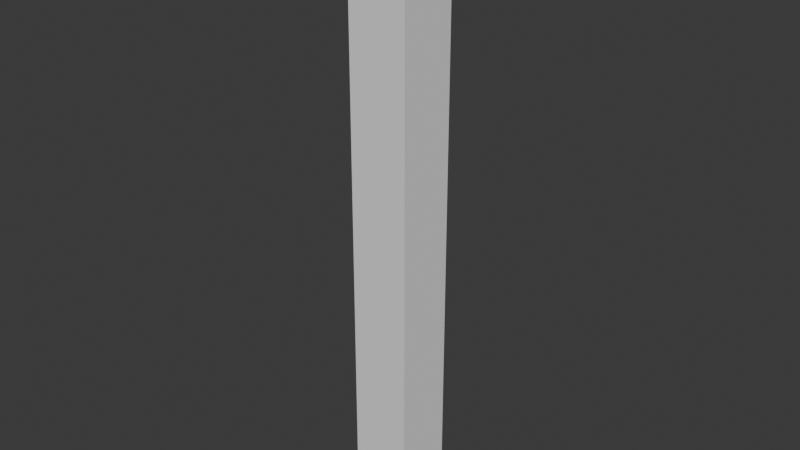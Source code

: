 # Source: Crypt_-_Back_Broken.blend  (saved by Blender 5.1.30; exported with 4.5.12 LTS)
import bpy
from mathutils import Matrix  # noqa: F401  (used for matrix-valued properties, if any)

bpy.ops.wm.read_factory_settings(use_empty=True)
scene = bpy.context.scene
scene.name = 'Scene'

# ---- collections
col_collection = bpy.data.collections.new('Collection'); scene.collection.children.link(col_collection)

# ---- images (referenced by path relative to the original .blend; pixels are not part of the script)
import os
ASSET_DIR = os.environ.get("B2B_ASSET_DIR", "")  # directory of the original .blend (textures are referenced by path, not embedded)
HERE = os.path.dirname(os.path.abspath(__file__))  # packed textures are extracted next to this script under _unpacked/

def load_image(name, relpath, width, height, colorspace="sRGB"):
    """Load a texture the original file referenced (path relative to the .blend, or extracted next to this script)."""
    p = next((c for c in (os.path.join(HERE, relpath), os.path.join(ASSET_DIR, relpath)) if relpath and os.path.exists(c)), "")
    if p:
        img = bpy.data.images.load(p, check_existing=True)
        img.name = name
    else:  # same state as the original file: an image datablock whose file is absent (Cycles renders it pink)
        img = bpy.data.images.new(name, width, height)
        img.source = "FILE"
        img.filepath = "//" + (relpath or name)
    img.colorspace_settings.name = colorspace
    return img
img_rock_purple_png = load_image('rock-purple.png', 'rock-purple.png', 1024, 1024, 'sRGB')
img_wall_cracked___orange_png = load_image('wall cracked - orange.png', 'wall cracked - orange.png', 1024, 1024, 'sRGB')
img_rock___darker_png = load_image('rock - darker.png', 'rock - darker.png', 1024, 1024, 'sRGB')

# ---- materials (node trees are filled in below, after node groups)
mat_rock___purple = bpy.data.materials.new('Rock - purple')
mat_rock___purple.use_backface_culling_lightprobe_volume = False
mat_rock___purple.use_transparent_shadow = False
mat_wall___orange = bpy.data.materials.new('Wall - Orange')
mat_wall___orange.use_backface_culling_lightprobe_volume = False
mat_wall___orange.use_transparent_shadow = False
mat_stone___dark = bpy.data.materials.new('Stone - Dark')
mat_stone___dark.use_backface_culling_lightprobe_volume = False
mat_stone___dark.use_transparent_shadow = False

# ---- node groups
ng_auto_smooth = bpy.data.node_groups.new('Auto Smooth', 'GeometryNodeTree')
_s = ng_auto_smooth.interface.new_socket(name='Geometry', in_out='OUTPUT', socket_type='NodeSocketGeometry')
_s = ng_auto_smooth.interface.new_socket(name='Geometry', in_out='INPUT', socket_type='NodeSocketGeometry')
_s = ng_auto_smooth.interface.new_socket(name='Angle', in_out='INPUT', socket_type='NodeSocketFloat')
_s.subtype = 'ANGLE'
_s.min_value = 0.0
_s.max_value = 3.142
ng_auto_smooth.is_modifier = True
_N = ng_auto_smooth.nodes; _L = ng_auto_smooth.links
n0 = _N.new('NodeGroupOutput'); n0.name = 'Group Output'; n0.location = (480, -100)
n1 = _N.new('NodeGroupInput'); n1.name = 'Group Input'; n1.location = (-420, -300)
n2 = _N.new('NodeGroupInput'); n2.name = 'Group Input.001'; n2.location = (-60, -100)
n3 = _N.new('GeometryNodeSetShadeSmooth'); n3.name = 'Set Shade Smooth'; n3.location = (120, -100)
n3.domain = 'EDGE'
n4 = _N.new('GeometryNodeSetShadeSmooth'); n4.name = 'Set Shade Smooth.001'; n4.location = (300, -100)
n5 = _N.new('GeometryNodeInputMeshEdgeAngle'); n5.name = 'Edge Angle'; n5.location = (-420, -220)
n6 = _N.new('GeometryNodeInputEdgeSmooth'); n6.name = 'Is Edge Smooth'; n6.location = (-60, -160)
n7 = _N.new('GeometryNodeInputShadeSmooth'); n7.name = 'Is Face Smooth'; n7.location = (-240, -340)
n8 = _N.new('FunctionNodeBooleanMath'); n8.name = 'Boolean Math'; n8.location = (-60, -220)
n9 = _N.new('FunctionNodeCompare'); n9.name = 'Compare'; n9.location = (-240, -180)
n9.operation = 'LESS_EQUAL'
_L.new(n5.outputs[0], n9.inputs[0])
_L.new(n4.outputs[0], n0.inputs[0])
_L.new(n1.outputs[1], n9.inputs[1])
_L.new(n9.outputs[0], n8.inputs[0])
_L.new(n7.outputs[0], n8.inputs[1])
_L.new(n2.outputs[0], n3.inputs[0])
_L.new(n6.outputs[0], n3.inputs[1])
_L.new(n3.outputs[0], n4.inputs[0])
_L.new(n8.outputs[0], n3.inputs[2])
n0.is_active_output = True

# ---- material node trees
mat_rock___purple.use_nodes = True; mat_rock___purple.node_tree.nodes.clear()
_N = mat_rock___purple.node_tree.nodes; _L = mat_rock___purple.node_tree.links
n0 = _N.new('ShaderNodeBsdfPrincipled'); n0.name = 'Principled BSDF'; n0.location = (10, 300)
n0.distribution = 'GGX'
n0.subsurface_method = 'RANDOM_WALK_SKIN'
n0.inputs[3].default_value = 1.45
n0.inputs[27].default_value = (0.0, 0.0, 0.0, 1.0)
n0.inputs[28].default_value = 1.0
n1 = _N.new('ShaderNodeOutputMaterial'); n1.name = 'Material Output'; n1.location = (300, 300)
n2 = _N.new('ShaderNodeTexImage'); n2.name = 'Image Texture'; n2.location = (-280, 280)
n2.image = img_rock_purple_png
_L.new(n0.outputs[0], n1.inputs[0])
_L.new(n2.outputs[0], n0.inputs[0])
n1.is_active_output = True
mat_wall___orange.use_nodes = True; mat_wall___orange.node_tree.nodes.clear()
_N = mat_wall___orange.node_tree.nodes; _L = mat_wall___orange.node_tree.links
n0 = _N.new('ShaderNodeBsdfPrincipled'); n0.name = 'Principled BSDF'; n0.location = (10, 300)
n0.distribution = 'GGX'
n0.subsurface_method = 'RANDOM_WALK_SKIN'
n0.inputs[3].default_value = 1.45
n0.inputs[27].default_value = (0.0, 0.0, 0.0, 1.0)
n0.inputs[28].default_value = 1.0
n1 = _N.new('ShaderNodeOutputMaterial'); n1.name = 'Material Output'; n1.location = (300, 300)
n2 = _N.new('ShaderNodeTexImage'); n2.name = 'Image Texture'; n2.location = (-280, 280)
n2.image = img_wall_cracked___orange_png
_L.new(n0.outputs[0], n1.inputs[0])
_L.new(n2.outputs[0], n0.inputs[0])
n1.is_active_output = True
mat_stone___dark.use_nodes = True; mat_stone___dark.node_tree.nodes.clear()
_N = mat_stone___dark.node_tree.nodes; _L = mat_stone___dark.node_tree.links
n0 = _N.new('ShaderNodeBsdfPrincipled'); n0.name = 'Principled BSDF'; n0.location = (10, 300)
n0.distribution = 'GGX'
n0.subsurface_method = 'RANDOM_WALK_SKIN'
n0.inputs[3].default_value = 1.45
n0.inputs[27].default_value = (0.0, 0.0, 0.0, 1.0)
n0.inputs[28].default_value = 1.0
n1 = _N.new('ShaderNodeOutputMaterial'); n1.name = 'Material Output'; n1.location = (300, 300)
n2 = _N.new('ShaderNodeTexImage'); n2.name = 'Image Texture'; n2.location = (-280, 280)
n2.image = img_rock___darker_png
_L.new(n0.outputs[0], n1.inputs[0])
_L.new(n2.outputs[0], n0.inputs[0])
n1.is_active_output = True

# ---- world
world_world = bpy.data.worlds.new('World'); scene.world = world_world
world_world.use_nodes = True; world_world.node_tree.nodes.clear()
_N = world_world.node_tree.nodes; _L = world_world.node_tree.links
n0 = _N.new('ShaderNodeOutputWorld'); n0.name = 'World Output'; n0.location = (200, 100)
n1 = _N.new('ShaderNodeBackground'); n1.name = 'Background'; n1.location = (-200, 100)
n1.inputs[0].default_value = (0.05088, 0.05088, 0.05088, 1.0)
_L.new(n1.outputs[0], n0.inputs[0])
n0.is_active_output = True
world_world.color = (0.05088, 0.05088, 0.05088)
world_world.sun_shadow_jitter_overblur = 0.0

# ---- meshes
me_plane_095 = bpy.data.meshes.new('Plane.095')
me_plane_095.from_pydata([(-1.434, -0.5798, 0.8855), (1.118, -0.5798, 0.8855), (-1.434, 1.841, 0.8855), (1.118, 1.841, 0.8855), (-1.434, 1.841, -1.329), (-1.434, -0.5798, -1.329), (1.118, -0.5798, -1.329), (1.118, 1.841, -1.329), (0.6433, -0.5798, 0.8855), (-0.9642, -0.5798, 0.322), (-0.9642, -0.5798, -1.329), (-0.9642, -0.5798, 0.8855), (-1.434, -0.5798, 0.322), (-1.434, 1.841, 0.322), (1.118, -0.5798, 0.322), (1.118, 1.841, 0.322), (0.6433, -0.5798, -1.329), (0.6433, -0.5798, 0.322), (0.6433, -0.5798, 0.5812), (-0.9642, -0.5798, 0.5812), (1.118, -0.5798, 0.5812), (-1.434, 1.841, 0.5812), (-1.434, -0.5798, 0.5812), (1.118, 1.841, 0.5812), (0.6433, -0.5798, 0.7324), (0.65, 1.841, 0.9758), (0.1599, 1.841, 0.9758), (0.7436, 1.841, 0.5812), (0.09821, 1.841, 0.5812), (0.254, -0.5798, 0.8392), (0.6742, 1.841, 0.4502), (0.1289, 1.841, 0.4584), (0.7794, 1.841, 0.6492), (0.04697, 1.841, 0.7869), (0.7394, -0.5798, 0.7067)], [], [(21, 22, 0, 2), (22, 12, 9, 19), (20, 23, 3, 1), (4, 5, 12, 13), (6, 7, 15, 14), (13, 15, 7, 4), (21, 28, 31, 30, 27, 23, 15, 13), (12, 5, 10, 9), (6, 14, 17, 16), (20, 34, 24, 18), (14, 20, 18, 17), (2, 26, 33, 28, 21), (14, 15, 23, 20), (0, 22, 19, 11), (13, 12, 22, 21), (18, 24, 29, 11, 19), (11, 29, 24, 8), (27, 32, 25, 3, 23), (24, 34, 20, 1, 8)])
me_plane_095.polygons.foreach_set('use_smooth', [True] * 19)
me_plane_095.polygons.foreach_set('material_index', [1, 1, 1, 1, 1, 0, 0, 1, 1, 1, 1, 0, 1, 1, 1, 1, 1, 0, 1])
_uv = me_plane_095.uv_layers.new(name='UVMap')
_uv.uv.foreach_set('vector', [0.2145, 0.731, 0.4132, 0.731, 0.4132, 0.8186, 0.2145, 0.8186, 0.4132, 0.731, 0.4132, 0.6564, 0.4132, 0.6564, 0.4132, 0.731, 0.5968, 0.731, 0.7954, 0.731, 0.7954, 0.8186, 0.5968, 0.8186, 0.2145, 0.1814, 0.4132, 0.1814, 0.4132, 0.6564, 0.2145, 0.6564, 0.5968, 0.1814, 0.7954, 0.1814, 0.7954, 0.6564, 0.5968, 0.6564, 0.06431, 0.04617, 0.7954, 0.6564, 0.7954, 0.1814, 0.2145, 0.1814, 0.04071, 0.02493, 0.4938, 0.4488, 0.5072, 0.4396, 0.6662, 0.579, 0.6847, 0.6275, 0.7954, 0.731, 0.7954, 0.6564, 0.06431, 0.04617, 0.4132, 0.6564, 0.4132, 0.1814, 0.4132, 0.1814, 0.4132, 0.6564, 0.5968, 0.1814, 0.5968, 0.6564, 0.5968, 0.6564, 0.5968, 0.1814, 0.5968, 0.731, 0.5968, 0.7671, 0.5968, 0.7745, 0.5968, 0.731, 0.5968, 0.6564, 0.5968, 0.731, 0.5968, 0.731, 0.5968, 0.6564, 0.01302, 0.0, 0.5017, 0.5112, 0.4708, 0.462, 0.4938, 0.4488, 0.04071, 0.02493, 0.5968, 0.6564, 0.7954, 0.6564, 0.7954, 0.731, 0.5968, 0.731, 0.4132, 0.8186, 0.4132, 0.731, 0.4132, 0.731, 0.4132, 0.8186, 0.2145, 0.6564, 0.4132, 0.6564, 0.4132, 0.731, 0.2145, 0.731, 0.5968, 0.731, 0.5968, 0.7745, 0.5523, 0.8053, 0.4132, 0.8186, 0.4132, 0.731, 0.4132, 0.8186, 0.5523, 0.8053, 0.5968, 0.7745, 0.5968, 0.8186, 0.6847, 0.6275, 0.6944, 0.6534, 0.6519, 0.6685, 0.7954, 0.8186, 0.7954, 0.731, 0.5968, 0.7745, 0.5968, 0.7671, 0.5968, 0.731, 0.5968, 0.8186, 0.5968, 0.8186])
me_plane_095.materials.append(mat_rock___purple)
me_plane_095.materials.append(mat_wall___orange)
me_plane_095.materials.append(mat_stone___dark)
me_plane_095.update()
me_cube = bpy.data.meshes.new('Cube')
me_cube.from_pydata([(-1.0, -1.0, -72.57), (-1.0, -1.0, 1.0), (-1.0, 7.0, -72.57), (-1.0, 7.0, 1.0), (7.0, -1.0, -72.57), (7.0, -1.0, 1.0), (7.0, 7.0, -72.57), (7.0, 7.0, 1.0)], [], [(0, 1, 3, 2), (2, 3, 7, 6), (6, 7, 5, 4), (4, 5, 1, 0), (2, 6, 4, 0), (7, 3, 1, 5)])
_uv = me_cube.uv_layers.new(name='UVMap')
_uv.uv.foreach_set('vector', [0.375, 0.0, 0.625, 0.0, 0.625, 0.25, 0.375, 0.25, 0.375, 0.25, 0.625, 0.25, 0.625, 0.5, 0.375, 0.5, 0.375, 0.5, 0.625, 0.5, 0.625, 0.75, 0.375, 0.75, 0.375, 0.75, 0.625, 0.75, 0.625, 1.0, 0.375, 1.0, 0.125, 0.5, 0.375, 0.5, 0.375, 0.75, 0.125, 0.75, 0.625, 0.5, 0.875, 0.5, 0.875, 0.75, 0.625, 0.75])
me_cube.update()
me_plane_001 = bpy.data.meshes.new('Plane.001')
me_plane_001.from_pydata([(-0.1577, -0.5817, -1.329), (-0.1577, -0.5817, 0.4354), (0.5135, -0.5817, -1.329), (0.5135, -0.5817, 0.4354), (-0.1577, -0.6732, 0.4354), (-0.1577, -0.6732, -1.329), (0.5135, -0.6732, -1.329), (0.5135, -0.6732, 0.4354)], [], [(2, 0, 1, 3), (7, 3, 1, 4), (5, 0, 2, 6), (3, 7, 6, 2), (5, 6, 7, 4), (5, 4, 1, 0)])
me_plane_001.polygons.foreach_set('material_index', [2, 2, 2, 2, 2, 2])
_uv = me_plane_001.uv_layers.new(name='UVMap')
_uv.uv.foreach_set('vector', [0.375, 0.875, 0.375, 1.0, 0.625, 1.0, 0.625, 0.875, 0.75, 0.5, 0.75, 0.75, 0.875, 0.75, 0.875, 0.5, 0.125, 0.5, 0.125, 0.75, 0.25, 0.75, 0.25, 0.5, 0.625, 0.875, 0.625, 0.375, 0.25, 0.5, 0.375, 0.875, 0.125, 0.5, 0.25, 0.5, 0.625, 0.375, 0.875, 0.5, 0.375, 0.25, 0.625, 0.25, 0.875, 0.75, 0.375, 1.0])
me_plane_001.materials.append(mat_rock___purple)
me_plane_001.materials.append(mat_wall___orange)
me_plane_001.materials.append(mat_stone___dark)
me_plane_001.update()
me_plane_003 = bpy.data.meshes.new('Plane.003')
me_plane_003.from_pydata([(-1.215, -0.7332, -1.282), (-1.397, -0.881, -1.282), (-1.328, -1.12, -1.282), (-1.103, -1.12, -1.282), (-1.034, -0.881, -1.282), (-1.215, -0.7332, -1.212), (-1.397, -0.881, -1.212), (-1.328, -1.12, -1.212), (-1.103, -1.12, -1.212), (-1.034, -0.881, -1.212), (-1.215, -0.7726, -1.178), (-1.364, -0.8932, -1.178), (-1.307, -1.088, -1.178), (-1.124, -1.088, -1.178), (-1.067, -0.8932, -1.178), (-1.215, -0.7849, 0.6545), (-1.353, -0.897, 0.6545), (-1.301, -1.078, 0.6545), (-1.13, -1.078, 0.6545), (-1.078, -0.897, 0.6545), (-1.215, -0.7539, 0.6881), (-1.38, -0.8875, 0.6881), (-1.317, -1.103, 0.6881), (-1.114, -1.103, 0.6881), (-1.051, -0.8875, 0.6881), (-1.215, -0.7772, 0.7196), (-1.36, -0.8946, 0.7196), (-1.305, -1.085, 0.7196), (-1.126, -1.085, 0.7196), (-1.071, -0.8946, 0.7196), (-1.215, -0.7016, 0.8209), (-1.424, -0.8713, 0.8209), (-1.344, -1.146, 0.8209), (-1.086, -1.146, 0.8209), (-1.007, -0.8713, 0.8209), (-1.434, -1.174, -1.329), (-1.434, -1.174, -1.265), (-1.434, -0.6915, -1.329), (-1.434, -0.6915, -1.265), (-1.002, -1.174, -1.329), (-1.002, -1.174, -1.265), (-1.002, -0.6915, -1.329), (-1.002, -0.6915, -1.265), (-1.434, -1.174, 0.8215), (-1.434, -1.174, 0.8855), (-1.434, -0.6915, 0.8215), (-1.434, -0.6915, 0.8855), (-1.002, -1.174, 0.8215), (-1.002, -1.174, 0.8855), (-1.002, -0.6915, 0.8215), (-1.002, -0.6915, 0.8855), (0.9049, -0.7332, -1.282), (0.723, -0.881, -1.282), (0.7925, -1.12, -1.282), (1.017, -1.12, -1.282), (1.087, -0.881, -1.282), (0.9049, -0.7332, -1.212), (0.723, -0.881, -1.212), (0.7925, -1.12, -1.212), (1.017, -1.12, -1.212), (1.087, -0.881, -1.212), (0.9049, -0.7726, -1.178), (0.7565, -0.8932, -1.178), (0.8132, -1.088, -1.178), (0.9966, -1.088, -1.178), (1.053, -0.8932, -1.178), (0.9049, -0.7849, 0.6545), (0.767, -0.897, 0.6545), (0.8197, -1.078, 0.6545), (0.9901, -1.078, 0.6545), (1.043, -0.897, 0.6545), (0.9049, -0.7539, 0.6881), (0.7407, -0.8875, 0.6881), (0.8034, -1.103, 0.6881), (1.006, -1.103, 0.6881), (1.069, -0.8875, 0.6881), (0.9049, -0.7772, 0.7196), (0.7604, -0.8946, 0.7196), (0.8156, -1.085, 0.7196), (0.9942, -1.085, 0.7196), (1.049, -0.8946, 0.7196), (0.9049, -0.7016, 0.8209), (0.6962, -0.8713, 0.8209), (0.7759, -1.146, 0.8209), (1.034, -1.146, 0.8209), (1.114, -0.8713, 0.8209), (0.6867, -1.174, -1.329), (0.6867, -1.174, -1.265), (0.6867, -0.6915, -1.329), (0.6867, -0.6915, -1.265), (1.118, -1.174, -1.329), (1.118, -1.174, -1.265), (1.118, -0.6915, -1.329), (1.118, -0.6915, -1.265), (0.6867, -1.174, 0.8215), (0.6867, -1.174, 0.8855), (0.6867, -0.6915, 0.8215), (0.6867, -0.6915, 0.8855), (1.118, -1.174, 0.8215), (1.118, -1.174, 0.8855), (1.118, -0.6915, 0.8215), (1.118, -0.6915, 0.8855)], [], [(0, 1, 6, 5), (3, 4, 9, 8), (1, 2, 7, 6), (4, 0, 5, 9), (2, 3, 8, 7), (9, 5, 10, 14), (7, 8, 13, 12), (5, 6, 11, 10), (8, 9, 14, 13), (6, 7, 12, 11), (12, 13, 18, 17), (10, 11, 16, 15), (13, 14, 19, 18), (11, 12, 17, 16), (14, 10, 15, 19), (19, 15, 20, 24), (17, 18, 23, 22), (15, 16, 21, 20), (18, 19, 24, 23), (16, 17, 22, 21), (23, 24, 29, 28), (21, 22, 27, 26), (24, 20, 25, 29), (22, 23, 28, 27), (20, 21, 26, 25), (29, 25, 30, 34), (27, 28, 33, 32), (25, 26, 31, 30), (28, 29, 34, 33), (26, 27, 32, 31), (35, 36, 38, 37), (37, 38, 42, 41), (41, 42, 40, 39), (39, 40, 36, 35), (42, 38, 36, 40), (43, 44, 46, 45), (45, 46, 50, 49), (49, 50, 48, 47), (47, 48, 44, 43), (45, 49, 47, 43), (51, 52, 57, 56), (54, 55, 60, 59), (52, 53, 58, 57), (55, 51, 56, 60), (53, 54, 59, 58), (60, 56, 61, 65), (58, 59, 64, 63), (56, 57, 62, 61), (59, 60, 65, 64), (57, 58, 63, 62), (63, 64, 69, 68), (61, 62, 67, 66), (64, 65, 70, 69), (62, 63, 68, 67), (65, 61, 66, 70), (70, 66, 71, 75), (68, 69, 74, 73), (66, 67, 72, 71), (69, 70, 75, 74), (67, 68, 73, 72), (74, 75, 80, 79), (72, 73, 78, 77), (75, 71, 76, 80), (73, 74, 79, 78), (71, 72, 77, 76), (80, 76, 81, 85), (78, 79, 84, 83), (76, 77, 82, 81), (79, 80, 85, 84), (77, 78, 83, 82), (86, 87, 89, 88), (88, 89, 93, 92), (92, 93, 91, 90), (90, 91, 87, 86), (93, 89, 87, 91), (94, 95, 97, 96), (96, 97, 101, 100), (100, 101, 99, 98), (98, 99, 95, 94), (96, 100, 98, 94)])
me_plane_003.polygons.foreach_set('use_smooth', [True] * 80)
_uv = me_plane_003.uv_layers.new(name='UVMap')
_uv.uv.foreach_set('vector', [0.2956, 0.9976, 0.2062, 1.0, 0.2072, 0.9725, 0.293, 0.9715, 0.4875, 0.9562, 0.386, 0.9866, 0.3795, 0.9612, 0.4791, 0.928, 0.2062, 1.0, 0.1069, 0.9894, 0.1129, 0.9602, 0.2072, 0.9725, 0.386, 0.9866, 0.2956, 0.9976, 0.293, 0.9715, 0.3795, 0.9612, 0.1069, 0.9894, 0.004923, 0.9542, 0.01667, 0.9227, 0.1129, 0.9602, 0.3795, 0.9612, 0.293, 0.9715, 0.2918, 0.9558, 0.3752, 0.9408, 0.1129, 0.9602, 0.01667, 0.9227, 0.03142, 0.9091, 0.1183, 0.9386, 0.293, 0.9715, 0.2072, 0.9725, 0.2078, 0.9531, 0.2918, 0.9558, 0.4791, 0.928, 0.3795, 0.9612, 0.3752, 0.9408, 0.4617, 0.91, 0.2072, 0.9725, 0.1129, 0.9602, 0.1183, 0.9386, 0.2078, 0.9531, 0.1183, 0.9386, 0.03142, 0.9091, 0.05059, 0.1225, 0.1417, 0.09616, 0.2918, 0.9558, 0.2078, 0.9531, 0.2288, 0.08053, 0.3006, 0.07423, 0.4617, 0.91, 0.3752, 0.9408, 0.3713, 0.0918, 0.4472, 0.1177, 0.2078, 0.9531, 0.1183, 0.9386, 0.1417, 0.09616, 0.2288, 0.08053, 0.3752, 0.9408, 0.2918, 0.9558, 0.3006, 0.07423, 0.3713, 0.0918, 0.3713, 0.0918, 0.3006, 0.07423, 0.3017, 0.06042, 0.3757, 0.07433, 0.1417, 0.09616, 0.05059, 0.1225, 0.03376, 0.1009, 0.1372, 0.07486, 0.3006, 0.07423, 0.2288, 0.08053, 0.2274, 0.06255, 0.3017, 0.06042, 0.4472, 0.1177, 0.3713, 0.0918, 0.3757, 0.07433, 0.462, 0.1003, 0.2288, 0.08053, 0.1417, 0.09616, 0.1372, 0.07486, 0.2274, 0.06255, 0.462, 0.1003, 0.3757, 0.07433, 0.3794, 0.05889, 0.4602, 0.08044, 0.2274, 0.06255, 0.1372, 0.07486, 0.1333, 0.05526, 0.2264, 0.04719, 0.3757, 0.07433, 0.3017, 0.06042, 0.3026, 0.04911, 0.3794, 0.05889, 0.1372, 0.07486, 0.03376, 0.1009, 0.03542, 0.08489, 0.1333, 0.05526, 0.3017, 0.06042, 0.2274, 0.06255, 0.2264, 0.04719, 0.3026, 0.04911, 0.3794, 0.05889, 0.3026, 0.04911, 0.3053, 0.0127, 0.3844, 0.01459, 0.1333, 0.05526, 0.03542, 0.08489, 0.0, 0.03856, 0.1276, 0.0, 0.3026, 0.04911, 0.2264, 0.04719, 0.2316, 0.004636, 0.3053, 0.0127, 0.4602, 0.08044, 0.3794, 0.05889, 0.3844, 0.01459, 0.4875, 0.04249, 0.2264, 0.04719, 0.1333, 0.05526, 0.1276, 0.0, 0.2316, 0.004636, 0.7452, 0.2853, 0.7079, 0.3192, 0.5188, 0.3448, 0.4875, 0.3112, 0.4875, 0.3112, 0.5188, 0.3448, 0.5248, 0.5366, 0.4875, 0.5705, 0.4875, 0.5705, 0.5248, 0.5366, 0.7139, 0.511, 0.7452, 0.5445, 0.7452, 0.5445, 0.7139, 0.511, 0.7079, 0.3192, 0.7452, 0.2853, 0.5248, 0.5366, 0.5188, 0.3448, 0.7079, 0.3192, 0.7139, 0.511, 0.5188, 0.05952, 0.4875, 0.02596, 0.7452, 0.0, 0.7079, 0.03393, 0.7079, 0.03393, 0.7452, 0.0, 0.7452, 0.2593, 0.7139, 0.2257, 0.7139, 0.2257, 0.7452, 0.2593, 0.4875, 0.2853, 0.5248, 0.2513, 0.5248, 0.2513, 0.4875, 0.2853, 0.4875, 0.02596, 0.5188, 0.05952, 0.7079, 0.03393, 0.7139, 0.2257, 0.5248, 0.2513, 0.5188, 0.05952, 0.2956, 0.9976, 0.2062, 1.0, 0.2072, 0.9725, 0.293, 0.9715, 0.4875, 0.9562, 0.386, 0.9866, 0.3795, 0.9612, 0.4791, 0.928, 0.2062, 1.0, 0.1069, 0.9894, 0.1129, 0.9602, 0.2072, 0.9725, 0.386, 0.9866, 0.2956, 0.9976, 0.293, 0.9715, 0.3795, 0.9612, 0.1069, 0.9894, 0.004923, 0.9542, 0.01667, 0.9227, 0.1129, 0.9602, 0.3795, 0.9612, 0.293, 0.9715, 0.2918, 0.9558, 0.3752, 0.9408, 0.1129, 0.9602, 0.01667, 0.9227, 0.03142, 0.9091, 0.1183, 0.9386, 0.293, 0.9715, 0.2072, 0.9725, 0.2078, 0.9531, 0.2918, 0.9558, 0.4791, 0.928, 0.3795, 0.9612, 0.3752, 0.9408, 0.4617, 0.91, 0.2072, 0.9725, 0.1129, 0.9602, 0.1183, 0.9386, 0.2078, 0.9531, 0.1183, 0.9386, 0.03142, 0.9091, 0.05059, 0.1225, 0.1417, 0.09616, 0.2918, 0.9558, 0.2078, 0.9531, 0.2288, 0.08053, 0.3006, 0.07423, 0.4617, 0.91, 0.3752, 0.9408, 0.3713, 0.0918, 0.4472, 0.1177, 0.2078, 0.9531, 0.1183, 0.9386, 0.1417, 0.09616, 0.2288, 0.08053, 0.3752, 0.9408, 0.2918, 0.9558, 0.3006, 0.07423, 0.3713, 0.0918, 0.3713, 0.0918, 0.3006, 0.07423, 0.3017, 0.06042, 0.3757, 0.07433, 0.1417, 0.09616, 0.05059, 0.1225, 0.03376, 0.1009, 0.1372, 0.07486, 0.3006, 0.07423, 0.2288, 0.08053, 0.2274, 0.06255, 0.3017, 0.06042, 0.4472, 0.1177, 0.3713, 0.0918, 0.3757, 0.07433, 0.462, 0.1003, 0.2288, 0.08053, 0.1417, 0.09616, 0.1372, 0.07486, 0.2274, 0.06255, 0.462, 0.1003, 0.3757, 0.07433, 0.3794, 0.05889, 0.4602, 0.08044, 0.2274, 0.06255, 0.1372, 0.07486, 0.1333, 0.05526, 0.2264, 0.04719, 0.3757, 0.07433, 0.3017, 0.06042, 0.3026, 0.04911, 0.3794, 0.05889, 0.1372, 0.07486, 0.03376, 0.1009, 0.03542, 0.08489, 0.1333, 0.05526, 0.3017, 0.06042, 0.2274, 0.06255, 0.2264, 0.04719, 0.3026, 0.04911, 0.3794, 0.05889, 0.3026, 0.04911, 0.3053, 0.0127, 0.3844, 0.01459, 0.1333, 0.05526, 0.03542, 0.08489, 0.0, 0.03856, 0.1276, 0.0, 0.3026, 0.04911, 0.2264, 0.04719, 0.2316, 0.004636, 0.3053, 0.0127, 0.4602, 0.08044, 0.3794, 0.05889, 0.3844, 0.01459, 0.4875, 0.04249, 0.2264, 0.04719, 0.1333, 0.05526, 0.1276, 0.0, 0.2316, 0.004636, 0.7452, 0.2853, 0.7079, 0.3192, 0.5188, 0.3448, 0.4875, 0.3112, 0.4875, 0.3112, 0.5188, 0.3448, 0.5248, 0.5366, 0.4875, 0.5705, 0.4875, 0.5705, 0.5248, 0.5366, 0.7139, 0.511, 0.7452, 0.5445, 0.7452, 0.5445, 0.7139, 0.511, 0.7079, 0.3192, 0.7452, 0.2853, 0.5248, 0.5366, 0.5188, 0.3448, 0.7079, 0.3192, 0.7139, 0.511, 0.5188, 0.05952, 0.4875, 0.02596, 0.7452, 0.0, 0.7079, 0.03393, 0.7079, 0.03393, 0.7452, 0.0, 0.7452, 0.2593, 0.7139, 0.2257, 0.7139, 0.2257, 0.7452, 0.2593, 0.4875, 0.2853, 0.5248, 0.2513, 0.5248, 0.2513, 0.4875, 0.2853, 0.4875, 0.02596, 0.5188, 0.05952, 0.7079, 0.03393, 0.7139, 0.2257, 0.5248, 0.2513, 0.5188, 0.05952])
me_plane_003.materials.append(mat_rock___purple)
me_plane_003.materials.append(mat_wall___orange)
me_plane_003.materials.append(mat_stone___dark)
me_plane_003.update()
me_plane_004 = bpy.data.meshes.new('Plane.004')
me_plane_004.from_pydata([(-0.8344, -0.726, 0.4354), (0.5135, -0.726, 0.4354), (-0.8344, -0.726, -1.329), (0.5135, -0.726, -1.329), (-0.9642, -0.5868, -1.329), (-0.9642, -0.5868, 0.5812), (0.6433, -0.5868, 0.5812), (0.6433, -0.5868, -1.329), (0.5135, -0.5868, -1.329), (-0.8344, -0.5868, -1.329), (-0.8344, -0.5868, 0.4354), (0.5135, -0.5868, 0.4354), (0.6433, -0.726, -1.329), (-0.9642, -0.726, -1.329), (0.6433, -0.726, 0.5812), (-0.9642, -0.726, 0.5812), (-0.8344, -0.2555, 0.4354), (0.5135, -0.2555, 0.4354), (-0.8344, -0.2555, -1.329), (0.5135, -0.2555, -1.329), (-0.9642, -0.3947, -1.329), (-0.9642, -0.3947, 0.5812), (0.6433, -0.3947, 0.5812), (0.6433, -0.3947, -1.329), (0.5135, -0.3947, -1.329), (-0.8344, -0.3947, -1.329), (-0.8344, -0.3947, 0.4354), (0.5135, -0.3947, 0.4354), (0.6433, -0.2555, -1.329), (-0.9642, -0.2555, -1.329), (0.6433, -0.2555, 0.5812), (-0.9642, -0.2555, 0.5812)], [], [(2, 0, 1, 3, 12, 14, 15, 13), (0, 10, 11, 1), (2, 9, 10, 0), (15, 5, 4, 13), (1, 11, 8, 3), (12, 7, 6, 14), (14, 6, 5, 15), (18, 29, 31, 30, 28, 19, 17, 16), (16, 17, 27, 26), (18, 16, 26, 25), (31, 29, 20, 21), (17, 19, 24, 27), (28, 30, 22, 23), (30, 31, 21, 22), (25, 26, 10, 9), (26, 27, 11, 10), (27, 24, 8, 11), (23, 22, 6, 7), (22, 21, 5, 6), (21, 20, 4, 5)])
me_plane_004.polygons.foreach_set('use_smooth', [True] * 20)
_uv = me_plane_004.uv_layers.new(name='UVMap')
_uv.uv.foreach_set('vector', [0.446, 0.0, 0.446, 0.5536, 0.792, 0.5536, 0.792, 3.267e-08, 0.8253, 3.267e-08, 0.8253, 0.5994, 0.4127, 0.5994, 0.4127, 0.0, 0.0, 0.5994, 0.04367, 0.5994, 0.04367, 0.9454, 0.0, 0.9454, 0.9563, 0.0, 1.0, 1.089e-08, 1.0, 0.5536, 0.9563, 0.5536, 0.869, 0.5994, 0.8253, 0.5994, 0.8253, 0.0, 0.869, 1.089e-08, 0.9563, 0.5536, 0.9127, 0.5536, 0.9127, 0.0, 0.9563, 1.089e-08, 0.869, 0.0, 0.9127, 1.089e-08, 0.9127, 0.5994, 0.869, 0.5994, 0.9127, 0.5536, 0.9563, 0.5536, 0.9563, 0.9663, 0.9127, 0.9663, 0.446, 0.0, 0.4127, 0.0, 0.4127, 0.5994, 0.8253, 0.5994, 0.8253, 3.267e-08, 0.792, 3.267e-08, 0.792, 0.5536, 0.446, 0.5536, 0.0, 0.5994, 0.0, 0.9454, 0.04367, 0.9454, 0.04367, 0.5994, 0.9563, 0.0, 0.9563, 0.5536, 1.0, 0.5536, 1.0, 1.089e-08, 0.869, 0.5994, 0.869, 1.089e-08, 0.8253, 0.0, 0.8253, 0.5994, 0.9563, 0.5536, 0.9563, 1.089e-08, 0.9127, 0.0, 0.9127, 0.5536, 0.869, 0.0, 0.869, 0.5994, 0.9127, 0.5994, 0.9127, 1.089e-08, 0.9127, 0.5536, 0.9127, 0.9663, 0.9563, 0.9663, 0.9563, 0.5536, 1.0, 1.089e-08, 1.0, 0.5536, 1.0, 0.5536, 1.0, 1.089e-08, 0.04367, 0.5994, 0.04367, 0.9454, 0.04367, 0.9454, 0.04367, 0.5994, 0.9127, 0.5536, 0.9127, 0.0, 0.9127, 0.0, 0.9127, 0.5536, 0.9127, 1.089e-08, 0.9127, 0.5994, 0.9127, 0.5994, 0.9127, 1.089e-08, 0.9563, 0.5536, 0.9563, 0.9663, 0.9563, 0.9663, 0.9563, 0.5536, 0.8253, 0.5994, 0.8253, 0.0, 0.8253, 0.0, 0.8253, 0.5994])
me_plane_004.materials.append(mat_rock___purple)
me_plane_004.materials.append(mat_wall___orange)
me_plane_004.materials.append(mat_stone___dark)
me_plane_004.update()
me_plane_005 = bpy.data.meshes.new('Plane.005')
me_plane_005.from_pydata([(-1.52, 1.841, 0.8855), (-1.52, -1.303, 0.8855), (-1.434, -0.5798, 0.8855), (1.118, -0.5798, 0.8855), (-1.434, 1.841, 0.8855), (1.118, 1.841, 0.8855), (-1.399, -1.303, 1.058), (-1.399, -1.226, 1.058), (-1.52, -1.303, 1.058), (-1.52, -1.303, 1.208), (-1.52, 1.841, 1.208), (-1.399, -1.303, 1.128), (-1.399, -1.226, 1.128), (1.204, 1.841, 0.8855), (1.204, -1.303, 0.8855), (1.083, -1.303, 1.058), (1.083, -1.226, 1.058), (-0.1579, -1.303, 1.841), (-0.1579, -1.303, 1.99), (1.204, -1.303, 1.208), (-0.1579, 1.841, 1.99), (1.204, 1.841, 1.208), (1.083, -1.303, 1.128), (1.083, -1.226, 1.128), (-0.1579, -1.226, 1.841), (0.65, 1.841, 0.9758), (0.1599, 1.841, 0.9758), (0.3169, 1.841, 1.098)], [], [(15, 16, 7, 6), (19, 21, 20, 18), (2, 3, 5, 13, 14, 1, 0, 4), (13, 21, 19, 14), (20, 21, 13, 5, 25, 27, 26, 4, 0, 10), (11, 12, 24, 17), (6, 7, 12, 11), (9, 18, 20, 10), (22, 17, 24, 23), (15, 22, 23, 16), (8, 9, 10, 0, 1), (7, 16, 23, 24, 12), (17, 22, 15, 6, 11, 8, 1, 14, 19, 18), (17, 18, 9, 8, 11)])
me_plane_005.polygons.foreach_set('use_smooth', [True] * 14)
_uv = me_plane_005.uv_layers.new(name='UVMap')
_uv.uv.foreach_set('vector', [0.8022, 0.5246, 0.8022, 3.43e-08, 0.8022, 3.43e-08, 0.8022, 0.5246, 0.1597, 0.1835, 0.1616, 0.8597, 0.4669, 0.8588, 0.4629, 0.1822, 0.01302, 0.4157, 0.3972, 0.4157, 0.3972, 3.589e-08, 0.4102, 3.589e-08, 0.4102, 0.5246, 0.0, 0.5246, 5.384e-08, 0.0, 0.01302, 0.0, 0.8724, 0.0, 0.1611, 0.8596, 0.1619, 0.1793, 0.8724, 0.5246, 0.4669, 0.8588, 0.1616, 0.8597, 0.4102, 3.589e-08, 0.7954, 0.8186, 0.6513, 0.6678, 0.5039, 0.6063, 0.5004, 0.5099, 0.01302, 0.0, 0.8724, 0.0, 0.1616, 0.8597, 0.1681, 0.1656, 0.1676, 0.1497, 0.4625, 0.1403, 0.4626, 0.1563, 0.8022, 0.5246, 0.8022, 3.43e-08, 0.1676, 0.1497, 0.1681, 0.1656, 0.1597, 0.1835, 0.4629, 0.1822, 0.4669, 0.8588, 0.1616, 0.8597, 0.1681, 0.1656, 0.4626, 0.1563, 0.4625, 0.1403, 0.1676, 0.1497, 0.8022, 0.5246, 0.1681, 0.1656, 0.1676, 0.1497, 0.8022, 3.43e-08, 0.1374, 0.1708, 0.1619, 0.1793, 0.1611, 0.8596, 0.8724, 0.0, 0.8724, 0.5246, 0.8022, 3.43e-08, 0.8022, 3.43e-08, 0.1676, 0.1497, 0.4625, 0.1403, 0.1676, 0.1497, 0.4626, 0.1563, 0.1681, 0.1656, 0.9245, 0.392, 0.8022, 0.5246, 0.1681, 0.1656, 0.9245, 0.4102, 0.8984, 0.4102, 0.8984, 0.4102, 0.1597, 0.1835, 0.4629, 0.1822, 0.4626, 0.1563, 0.4629, 0.1822, 0.1597, 0.1835, 0.1394, 0.1665, 0.1681, 0.1656])
me_plane_005.materials.append(mat_rock___purple)
me_plane_005.materials.append(mat_wall___orange)
me_plane_005.materials.append(mat_stone___dark)
me_plane_005.update()
me_plane_006 = bpy.data.meshes.new('Plane.006')
me_plane_006.from_pydata([(-1.231, -0.6274, 0.8855), (0.9151, -0.6274, 0.8855), (-1.231, 2.604, 0.8855), (0.9151, 2.604, 0.8855), (-1.231, 2.604, -1.329), (-1.231, -0.6274, -1.329), (0.9151, -0.6274, -1.329), (0.9151, 2.604, -1.329), (0.6433, -0.6274, 0.8855), (-0.9642, -0.6274, 0.322), (-0.9642, -0.6274, -1.329), (-0.9642, -0.6274, 0.8855), (-1.231, -0.6274, 0.322), (-1.231, 2.604, 0.322), (0.9151, -0.6274, 0.322), (0.9151, 2.604, 0.322), (0.6433, -0.6274, -1.329), (0.6433, -0.6274, 0.322), (0.6433, -0.6274, 0.5812), (-0.9642, -0.6274, 0.5812), (0.9151, -0.6274, 0.5812), (-1.231, 2.604, 0.5812), (-1.231, -0.6274, 0.5812), (0.9151, 2.604, 0.5812), (0.1599, 2.604, 0.9758), (0.7742, 1.512, 0.8855), (0.2978, 1.527, 0.8855), (0.1048, 1.532, 0.8855), (0.3169, 2.604, 1.098), (0.5564, 1.519, 0.8855), (0.6179, 2.604, 0.9758), (0.3169, 2.927, 1.098), (0.65, 2.927, 0.9758), (0.1599, 2.927, 0.9758), (0.7333, 2.604, 0.6604), (0.7794, 2.927, 0.6492), (0.6157, 2.604, 0.4354), (0.6742, 2.927, 0.4502), (0.1289, 2.927, 0.4584), (0.1289, 2.604, 0.4584), (0.04697, 2.927, 0.7869), (0.04697, 2.604, 0.7869), (-0.8722, 2.604, 0.4354), (-0.8722, 2.604, 0.8855)], [], [(21, 2, 0, 22), (22, 19, 9, 12), (20, 1, 3, 23), (4, 13, 12, 5), (6, 14, 15, 7), (13, 4, 7, 15), (12, 9, 10, 5), (6, 16, 17, 14), (20, 18, 8, 1), (14, 17, 18, 20), (14, 20, 23, 15), (0, 11, 19, 22), (13, 21, 22, 12), (18, 19, 11, 8), (0, 2, 27, 26, 29, 25, 3, 1, 8, 11), (3, 25, 29, 30), (24, 27, 2, 43), (26, 24, 28), (26, 27, 24), (29, 28, 30), (29, 26, 28), (32, 30, 28, 31), (24, 33, 31, 28), (32, 35, 34, 30), (34, 35, 37, 36), (39, 36, 37, 38), (39, 38, 40, 41), (41, 40, 33, 24), (39, 41, 24, 43, 42, 36)])
me_plane_006.polygons.foreach_set('use_smooth', [True] * 29)
me_plane_006.polygons.foreach_set('material_index', [1, 1, 1, 1, 1, 0, 1, 1, 1, 1, 1, 1, 1, 1, 1, 1, 1, 1, 1, 1, 1, 1, 1, 1, 1, 1, 1, 1, 1])
_uv = me_plane_006.uv_layers.new(name='UVMap')
_uv.uv.foreach_set('vector', [0.2145, 0.731, 0.2145, 0.8186, 0.4132, 0.8186, 0.4132, 0.731, 0.4132, 0.731, 0.4132, 0.731, 0.4132, 0.6564, 0.4132, 0.6564, 0.5968, 0.731, 0.5968, 0.8186, 0.7954, 0.8186, 0.7954, 0.731, 0.2145, 0.1814, 0.2145, 0.6564, 0.4132, 0.6564, 0.4132, 0.1814, 0.5968, 0.1814, 0.5968, 0.6564, 0.7954, 0.6564, 0.7954, 0.1814, 0.06431, 0.04617, 0.2145, 0.1814, 0.7954, 0.1814, 0.7954, 0.6564, 0.4132, 0.6564, 0.4132, 0.6564, 0.4132, 0.1814, 0.4132, 0.1814, 0.5968, 0.1814, 0.5968, 0.1814, 0.5968, 0.6564, 0.5968, 0.6564, 0.5968, 0.731, 0.5968, 0.731, 0.5968, 0.8186, 0.5968, 0.8186, 0.5968, 0.6564, 0.5968, 0.6564, 0.5968, 0.731, 0.5968, 0.731, 0.5968, 0.6564, 0.5968, 0.731, 0.7954, 0.731, 0.7954, 0.6564, 0.4132, 0.8186, 0.4132, 0.8186, 0.4132, 0.731, 0.4132, 0.731, 0.2145, 0.6564, 0.2145, 0.731, 0.4132, 0.731, 0.4132, 0.6564, 0.5968, 0.731, 0.4132, 0.731, 0.4132, 0.8186, 0.5968, 0.8186, 0.4132, 0.8186, 0.01302, 0.0, 0.4504, 0.5572, 0.5047, 0.6092, 0.5699, 0.6711, 0.6353, 0.7332, 0.7954, 0.8186, 0.5968, 0.8186, 0.5968, 0.8186, 0.4132, 0.8186, 0.7954, 0.8186, 0.6353, 0.7332, 0.5699, 0.6711, 0.6683, 0.6856, 0.4293, 0.4355, 0.4504, 0.5572, 0.01302, 0.0, 0.2212, 0.2178, 0.5047, 0.6092, 0.4293, 0.4355, 0.5039, 0.5136, 0.5047, 0.6092, 0.4504, 0.5572, 0.4293, 0.4355, 0.5699, 0.6711, 0.5039, 0.5136, 0.6683, 0.6856, 0.5699, 0.6711, 0.5047, 0.6092, 0.5039, 0.5136, 0.0, 0.0, 0.6683, 0.6856, 0.5039, 0.5136, 0.0, 0.0, 0.4293, 0.4355, 0.0, 0.0, 0.0, 0.0, 0.5039, 0.5136, 0.0, 0.0, 0.0, 0.0, 0.0, 0.0, 0.6683, 0.6856, 0.0, 0.0, 0.0, 0.0, 0.0, 0.0, 0.0, 0.0, 0.0, 0.0, 0.0, 0.0, 0.0, 0.0, 0.0, 0.0, 0.0, 0.0, 0.0, 0.0, 0.0, 0.0, 0.0, 0.0, 0.0, 0.0, 0.0, 0.0, 0.0, 0.0, 0.4293, 0.4355, 0.0, 0.0, 0.0, 0.0, 0.4293, 0.4355, 0.2212, 0.2178, 0.0, 0.0, 0.0, 0.0])
me_plane_006.materials.append(mat_rock___purple)
me_plane_006.materials.append(mat_wall___orange)
me_plane_006.materials.append(mat_stone___dark)
me_plane_006.update()
me_cube_001 = bpy.data.meshes.new('Cube.001')
me_cube_001.from_pydata([(-0.02752, -0.6538, -1.0), (-0.02752, -0.6538, 1.0), (-0.02752, 1.0, -1.0), (-0.02752, 1.0, 1.0), (3.846, -0.6538, -1.0), (3.846, -0.6538, 1.0), (3.846, 1.0, -1.0), (3.846, 1.0, 1.0), (-0.02752, -0.6538, 8.941), (-0.02752, -0.6538, 10.94), (-0.02752, 1.0, 8.941), (-0.02752, 1.0, 10.94), (3.846, -0.6538, 8.941), (3.846, -0.6538, 10.94), (3.846, 1.0, 8.941), (3.846, 1.0, 10.94), (4.012, 1.0, 27.59), (3.846, -0.6538, 26.17), (-0.02752, 1.0, 26.17), (-0.02752, -0.6538, 26.17), (-0.02752, -0.6538, -8.523), (-0.02752, 1.0, -8.523), (3.846, -0.6538, -8.523), (3.846, 1.0, -8.523), (-0.02752, -0.6538, 17.12), (-0.02752, -0.6538, 19.12), (-0.02752, 1.0, 17.12), (-0.02752, 1.0, 19.12), (3.846, -0.6538, 17.12), (3.846, -0.6538, 19.12), (3.846, 1.0, 17.12), (4.007, 1.0, 19.12), (-1.0, -0.6538, -1.0), (-1.0, -0.6538, 1.0), (-1.0, -0.6538, 8.941), (-1.0, -0.6538, 10.94), (-1.0, -0.6538, 26.17), (-1.0, -0.6538, -8.523), (-1.0, -0.6538, 17.12), (-1.0, -0.6538, 19.12), (4.818, -0.6538, -1.0), (4.818, -0.6538, 1.0), (4.818, -0.6538, 8.941), (4.818, -0.6538, 10.94), (4.818, -0.6538, 26.17), (4.818, -0.6538, -8.523), (4.818, -0.6538, 17.12), (4.818, -0.6538, 19.12), (4.325, 1.0, 22.65), (3.846, -0.6538, 22.65), (4.818, -0.6538, 22.65), (2.606, 1.0, 17.12), (2.687, 1.0, 19.12), (2.606, -0.6538, 17.12), (2.606, -0.6538, 19.12)], [], [(4, 5, 1, 0), (2, 6, 4, 0), (7, 3, 1, 5), (12, 13, 9, 8), (10, 14, 12, 8), (15, 11, 9, 13), (1, 3, 10, 8), (7, 5, 12, 14), (9, 11, 26, 24), (15, 13, 28, 30), (4, 6, 23, 22), (2, 0, 20, 21), (53, 54, 25, 24), (51, 30, 28, 53), (52, 27, 25, 54), (49, 16, 48), (25, 27, 18, 19), (0, 1, 33, 32), (25, 19, 36, 39), (24, 25, 39, 38), (20, 0, 32, 37), (8, 9, 35, 34), (1, 8, 34, 33), (9, 24, 38, 35), (29, 28, 46, 47), (12, 5, 41, 42), (4, 22, 45, 40), (13, 12, 42, 43), (28, 13, 43, 46), (49, 29, 47, 50), (5, 4, 40, 41), (17, 49, 50, 44), (31, 49, 48), (31, 29, 49), (49, 17, 16), (31, 52, 54, 29), (26, 51, 53, 24), (28, 29, 54, 53)])
_uv = me_cube_001.uv_layers.new(name='UVMap')
_uv.uv.foreach_set('vector', [0.375, 0.75, 0.625, 0.75, 0.625, 1.0, 0.375, 1.0, 0.125, 0.5, 0.375, 0.5, 0.375, 0.75, 0.125, 0.75, 0.625, 0.5, 0.875, 0.5, 0.875, 0.75, 0.625, 0.75, 0.375, 0.75, 0.625, 0.75, 0.625, 1.0, 0.375, 1.0, 0.125, 0.5, 0.375, 0.5, 0.375, 0.75, 0.125, 0.75, 0.625, 0.5, 0.875, 0.5, 0.875, 0.75, 0.625, 0.75, 0.875, 0.75, 0.875, 0.5, 0.125, 0.5, 0.125, 0.75, 0.625, 0.5, 0.625, 0.75, 0.375, 0.75, 0.375, 0.5, 0.875, 0.75, 0.875, 0.5, 0.125, 0.5, 0.125, 0.75, 0.625, 0.5, 0.625, 0.75, 0.375, 0.75, 0.375, 0.5, 0.375, 0.75, 0.375, 0.5, 0.375, 0.5, 0.375, 0.75, 0.125, 0.5, 0.125, 0.75, 0.125, 0.75, 0.125, 0.5, 0.375, 0.83, 0.625, 0.83, 0.625, 1.0, 0.375, 1.0, 0.295, 0.5, 0.375, 0.5, 0.375, 0.75, 0.295, 0.75, 0.705, 0.5, 0.875, 0.5, 0.875, 0.75, 0.705, 0.75, 0.625, 0.75, 0.625, 0.5, 0.625, 0.5, 0.875, 0.75, 0.875, 0.5, 0.875, 0.5, 0.875, 0.75, 0.375, 1.0, 0.625, 1.0, 0.625, 1.0, 0.375, 1.0, 0.875, 0.75, 0.875, 0.75, 0.875, 0.75, 0.875, 0.75, 0.375, 1.0, 0.625, 1.0, 0.625, 1.0, 0.375, 1.0, 0.125, 0.75, 0.125, 0.75, 0.125, 0.75, 0.125, 0.75, 0.375, 1.0, 0.625, 1.0, 0.625, 1.0, 0.375, 1.0, 0.875, 0.75, 0.125, 0.75, 0.125, 0.75, 0.875, 0.75, 0.875, 0.75, 0.125, 0.75, 0.125, 0.75, 0.875, 0.75, 0.625, 0.75, 0.375, 0.75, 0.375, 0.75, 0.625, 0.75, 0.375, 0.75, 0.625, 0.75, 0.625, 0.75, 0.375, 0.75, 0.375, 0.75, 0.375, 0.75, 0.375, 0.75, 0.375, 0.75, 0.625, 0.75, 0.375, 0.75, 0.375, 0.75, 0.625, 0.75, 0.375, 0.75, 0.625, 0.75, 0.625, 0.75, 0.375, 0.75, 0.625, 0.75, 0.625, 0.75, 0.625, 0.75, 0.625, 0.75, 0.625, 0.75, 0.375, 0.75, 0.375, 0.75, 0.625, 0.75, 0.625, 0.75, 0.625, 0.75, 0.625, 0.75, 0.625, 0.75, 0.625, 0.5, 0.625, 0.75, 0.625, 0.5, 0.625, 0.5, 0.625, 0.75, 0.625, 0.75, 0.625, 0.75, 0.625, 0.75, 0.625, 0.5, 0.625, 0.5, 0.705, 0.5, 0.705, 0.75, 0.625, 0.75, 0.125, 0.5, 0.295, 0.5, 0.295, 0.75, 0.125, 0.75, 0.375, 0.75, 0.625, 0.75, 0.625, 0.83, 0.375, 0.83])
me_cube_001.update()
me_cube_006 = bpy.data.meshes.new('Cube.006')
me_cube_006.from_pydata([(0.1908, -0.3851, -0.1463), (0.1908, -0.3851, 0.6496), (0.1908, 0.3851, -0.1463), (0.1908, 0.3851, 0.6496), (3.627, -0.3851, -0.1463), (3.627, -0.3851, 0.6496), (3.627, 0.3851, -0.1463), (3.627, 0.3851, 0.6496), (2.758, 0.6765, -0.1463), (2.758, 0.6765, 0.6496), (2.758, -0.6765, -0.1463), (2.758, -0.6765, 0.6496)], [], [(0, 1, 3, 2), (8, 9, 7, 6), (6, 7, 5, 4), (10, 11, 1, 0), (8, 6, 4, 10), (9, 3, 1, 11), (7, 9, 11, 5), (2, 8, 10, 0), (4, 5, 11, 10), (2, 3, 9, 8)])
_uv = me_cube_006.uv_layers.new(name='UVMap')
_uv.uv.foreach_set('vector', [0.375, 0.0, 0.625, 0.0, 0.625, 0.25, 0.375, 0.25, 0.375, 0.4367, 0.625, 0.4367, 0.625, 0.5, 0.375, 0.5, 0.375, 0.5, 0.625, 0.5, 0.625, 0.75, 0.375, 0.75, 0.375, 0.8133, 0.625, 0.8133, 0.625, 1.0, 0.375, 1.0, 0.3117, 0.5, 0.375, 0.5, 0.375, 0.75, 0.3117, 0.75, 0.6883, 0.5, 0.875, 0.5, 0.875, 0.75, 0.6883, 0.75, 0.625, 0.5, 0.6883, 0.5, 0.6883, 0.75, 0.625, 0.75, 0.125, 0.5, 0.3117, 0.5, 0.3117, 0.75, 0.125, 0.75, 0.375, 0.75, 0.625, 0.75, 0.625, 0.8133, 0.375, 0.8133, 0.375, 0.25, 0.625, 0.25, 0.625, 0.4367, 0.375, 0.4367])
me_cube_006.update()
me_plane_007 = bpy.data.meshes.new('Plane.007')
me_plane_007.from_pydata([(-0.1577, -0.5817, -1.329), (-0.1577, -0.5817, 0.4354), (0.5135, -0.5817, -1.329), (0.5135, -0.5817, 0.4354), (-0.1577, -0.6732, 0.4354), (-0.1577, -0.6732, -1.329), (0.5135, -0.6732, -1.329), (0.5135, -0.6732, 0.4354)], [], [(2, 0, 1, 3), (7, 3, 1, 4), (5, 0, 2, 6), (3, 7, 6, 2), (5, 6, 7, 4), (5, 4, 1, 0)])
me_plane_007.polygons.foreach_set('material_index', [2, 2, 2, 2, 2, 2])
_uv = me_plane_007.uv_layers.new(name='UVMap')
_uv.uv.foreach_set('vector', [0.375, 0.875, 0.375, 1.0, 0.625, 1.0, 0.625, 0.875, 0.75, 0.5, 0.75, 0.75, 0.875, 0.75, 0.875, 0.5, 0.125, 0.5, 0.125, 0.75, 0.25, 0.75, 0.25, 0.5, 0.625, 0.875, 0.625, 0.375, 0.25, 0.5, 0.375, 0.875, 0.125, 0.5, 0.25, 0.5, 0.625, 0.375, 0.875, 0.5, 0.375, 0.25, 0.625, 0.25, 0.875, 0.75, 0.375, 1.0])
me_plane_007.materials.append(mat_rock___purple)
me_plane_007.materials.append(mat_wall___orange)
me_plane_007.materials.append(mat_stone___dark)
me_plane_007.update()
me_cube_002 = bpy.data.meshes.new('Cube.002')
me_cube_002.from_pydata([(0.1908, -0.3851, -0.1463), (0.1908, -0.3851, 0.6496), (0.1908, 0.3851, -0.1463), (0.1908, 0.3851, 0.6496), (3.627, -0.3851, -0.1463), (3.627, -0.3851, 0.6496), (3.627, 0.3851, -0.1463), (3.627, 0.3851, 0.6496), (2.758, 0.6765, -0.1463), (2.758, 0.6765, 0.6496), (2.758, -0.6765, -0.1463), (2.758, -0.6765, 0.6496)], [], [(0, 1, 3, 2), (8, 9, 7, 6), (6, 7, 5, 4), (10, 11, 1, 0), (8, 6, 4, 10), (9, 3, 1, 11), (7, 9, 11, 5), (2, 8, 10, 0), (4, 5, 11, 10), (2, 3, 9, 8)])
_uv = me_cube_002.uv_layers.new(name='UVMap')
_uv.uv.foreach_set('vector', [0.375, 0.0, 0.625, 0.0, 0.625, 0.25, 0.375, 0.25, 0.375, 0.4367, 0.625, 0.4367, 0.625, 0.5, 0.375, 0.5, 0.375, 0.5, 0.625, 0.5, 0.625, 0.75, 0.375, 0.75, 0.375, 0.8133, 0.625, 0.8133, 0.625, 1.0, 0.375, 1.0, 0.3117, 0.5, 0.375, 0.5, 0.375, 0.75, 0.3117, 0.75, 0.6883, 0.5, 0.875, 0.5, 0.875, 0.75, 0.6883, 0.75, 0.625, 0.5, 0.6883, 0.5, 0.6883, 0.75, 0.625, 0.75, 0.125, 0.5, 0.3117, 0.5, 0.3117, 0.75, 0.125, 0.75, 0.375, 0.75, 0.625, 0.75, 0.625, 0.8133, 0.375, 0.8133, 0.375, 0.25, 0.625, 0.25, 0.625, 0.4367, 0.375, 0.4367])
me_cube_002.update()
me_cube_007 = bpy.data.meshes.new('Cube.007')
me_cube_007.from_pydata([(0.1908, -0.3851, -0.1463), (0.1908, -0.3851, 0.6496), (0.1908, 0.3851, -0.1463), (0.1908, 0.3851, 0.6496), (3.627, -0.3851, -0.1463), (3.627, -0.3851, 0.6496), (3.627, 0.3851, -0.1463), (3.627, 0.3851, 0.6496), (2.758, 0.6765, -0.1463), (2.758, 0.6765, 0.6496), (2.758, -0.6765, -0.1463), (2.758, -0.6765, 0.6496)], [], [(0, 1, 3, 2), (8, 9, 7, 6), (6, 7, 5, 4), (10, 11, 1, 0), (8, 6, 4, 10), (9, 3, 1, 11), (7, 9, 11, 5), (2, 8, 10, 0), (4, 5, 11, 10), (2, 3, 9, 8)])
_uv = me_cube_007.uv_layers.new(name='UVMap')
_uv.uv.foreach_set('vector', [0.375, 0.0, 0.625, 0.0, 0.625, 0.25, 0.375, 0.25, 0.375, 0.4367, 0.625, 0.4367, 0.625, 0.5, 0.375, 0.5, 0.375, 0.5, 0.625, 0.5, 0.625, 0.75, 0.375, 0.75, 0.375, 0.8133, 0.625, 0.8133, 0.625, 1.0, 0.375, 1.0, 0.3117, 0.5, 0.375, 0.5, 0.375, 0.75, 0.3117, 0.75, 0.6883, 0.5, 0.875, 0.5, 0.875, 0.75, 0.6883, 0.75, 0.625, 0.5, 0.6883, 0.5, 0.6883, 0.75, 0.625, 0.75, 0.125, 0.5, 0.3117, 0.5, 0.3117, 0.75, 0.125, 0.75, 0.375, 0.75, 0.625, 0.75, 0.625, 0.8133, 0.375, 0.8133, 0.375, 0.25, 0.625, 0.25, 0.625, 0.4367, 0.375, 0.4367])
me_cube_007.update()
me_cube_008 = bpy.data.meshes.new('Cube.008')
me_cube_008.from_pydata([(0.1908, -0.3851, -0.1463), (0.1908, -0.3851, 0.6496), (0.1908, 0.3851, -0.1463), (0.1908, 0.3851, 0.6496), (3.627, -0.3851, -0.1463), (3.627, -0.3851, 0.6496), (3.627, 0.3851, -0.1463), (3.627, 0.3851, 0.6496), (2.758, 0.6765, -0.1463), (2.758, 0.6765, 0.6496), (2.758, -0.6765, -0.1463), (2.758, -0.6765, 0.6496)], [], [(0, 1, 3, 2), (8, 9, 7, 6), (6, 7, 5, 4), (10, 11, 1, 0), (8, 6, 4, 10), (9, 3, 1, 11), (7, 9, 11, 5), (2, 8, 10, 0), (4, 5, 11, 10), (2, 3, 9, 8)])
_uv = me_cube_008.uv_layers.new(name='UVMap')
_uv.uv.foreach_set('vector', [0.375, 0.0, 0.625, 0.0, 0.625, 0.25, 0.375, 0.25, 0.375, 0.4367, 0.625, 0.4367, 0.625, 0.5, 0.375, 0.5, 0.375, 0.5, 0.625, 0.5, 0.625, 0.75, 0.375, 0.75, 0.375, 0.8133, 0.625, 0.8133, 0.625, 1.0, 0.375, 1.0, 0.3117, 0.5, 0.375, 0.5, 0.375, 0.75, 0.3117, 0.75, 0.6883, 0.5, 0.875, 0.5, 0.875, 0.75, 0.6883, 0.75, 0.625, 0.5, 0.6883, 0.5, 0.6883, 0.75, 0.625, 0.75, 0.125, 0.5, 0.3117, 0.5, 0.3117, 0.75, 0.125, 0.75, 0.375, 0.75, 0.625, 0.75, 0.625, 0.8133, 0.375, 0.8133, 0.375, 0.25, 0.625, 0.25, 0.625, 0.4367, 0.375, 0.4367])
me_cube_008.update()
me_cube_009 = bpy.data.meshes.new('Cube.009')
me_cube_009.from_pydata([(0.1908, -0.3851, -0.1463), (0.1908, -0.3851, 0.6496), (0.1908, 0.3851, -0.1463), (0.1908, 0.3851, 0.6496), (3.627, -0.3851, -0.1463), (3.627, -0.3851, 0.6496), (3.627, 0.3851, -0.1463), (3.627, 0.3851, 0.6496), (2.758, 0.6765, -0.1463), (2.758, 0.6765, 0.6496), (2.758, -0.6765, -0.1463), (2.758, -0.6765, 0.6496)], [], [(0, 1, 3, 2), (8, 9, 7, 6), (6, 7, 5, 4), (10, 11, 1, 0), (8, 6, 4, 10), (9, 3, 1, 11), (7, 9, 11, 5), (2, 8, 10, 0), (4, 5, 11, 10), (2, 3, 9, 8)])
_uv = me_cube_009.uv_layers.new(name='UVMap')
_uv.uv.foreach_set('vector', [0.375, 0.0, 0.625, 0.0, 0.625, 0.25, 0.375, 0.25, 0.375, 0.4367, 0.625, 0.4367, 0.625, 0.5, 0.375, 0.5, 0.375, 0.5, 0.625, 0.5, 0.625, 0.75, 0.375, 0.75, 0.375, 0.8133, 0.625, 0.8133, 0.625, 1.0, 0.375, 1.0, 0.3117, 0.5, 0.375, 0.5, 0.375, 0.75, 0.3117, 0.75, 0.6883, 0.5, 0.875, 0.5, 0.875, 0.75, 0.6883, 0.75, 0.625, 0.5, 0.6883, 0.5, 0.6883, 0.75, 0.625, 0.75, 0.125, 0.5, 0.3117, 0.5, 0.3117, 0.75, 0.125, 0.75, 0.375, 0.75, 0.625, 0.75, 0.625, 0.8133, 0.375, 0.8133, 0.375, 0.25, 0.625, 0.25, 0.625, 0.4367, 0.375, 0.4367])
me_cube_009.update()
me_cube_010 = bpy.data.meshes.new('Cube.010')
me_cube_010.from_pydata([(0.1908, -0.3851, -0.1463), (0.1908, -0.3851, 0.6496), (0.1908, 0.3851, -0.1463), (0.1908, 0.3851, 0.6496), (3.627, -0.3851, -0.1463), (3.627, -0.3851, 0.6496), (3.627, 0.3851, -0.1463), (3.627, 0.3851, 0.6496), (2.758, 0.6765, -0.1463), (2.758, 0.6765, 0.6496), (2.758, -0.6765, -0.1463), (2.758, -0.6765, 0.6496)], [], [(0, 1, 3, 2), (8, 9, 7, 6), (6, 7, 5, 4), (10, 11, 1, 0), (8, 6, 4, 10), (9, 3, 1, 11), (7, 9, 11, 5), (2, 8, 10, 0), (4, 5, 11, 10), (2, 3, 9, 8)])
_uv = me_cube_010.uv_layers.new(name='UVMap')
_uv.uv.foreach_set('vector', [0.375, 0.0, 0.625, 0.0, 0.625, 0.25, 0.375, 0.25, 0.375, 0.4367, 0.625, 0.4367, 0.625, 0.5, 0.375, 0.5, 0.375, 0.5, 0.625, 0.5, 0.625, 0.75, 0.375, 0.75, 0.375, 0.8133, 0.625, 0.8133, 0.625, 1.0, 0.375, 1.0, 0.3117, 0.5, 0.375, 0.5, 0.375, 0.75, 0.3117, 0.75, 0.6883, 0.5, 0.875, 0.5, 0.875, 0.75, 0.6883, 0.75, 0.625, 0.5, 0.6883, 0.5, 0.6883, 0.75, 0.625, 0.75, 0.125, 0.5, 0.3117, 0.5, 0.3117, 0.75, 0.125, 0.75, 0.375, 0.75, 0.625, 0.75, 0.625, 0.8133, 0.375, 0.8133, 0.375, 0.25, 0.625, 0.25, 0.625, 0.4367, 0.375, 0.4367])
me_cube_010.update()
me_cube_011 = bpy.data.meshes.new('Cube.011')
me_cube_011.from_pydata([(0.1908, -0.3851, -0.1463), (0.1908, -0.3851, 0.6496), (0.1908, 0.3851, -0.1463), (0.1908, 0.3851, 0.6496), (3.627, -0.3851, -0.1463), (3.627, -0.3851, 0.6496), (3.627, 0.3851, -0.1463), (3.627, 0.3851, 0.6496), (2.758, 0.6765, -0.1463), (2.758, 0.6765, 0.6496), (2.758, -0.6765, -0.1463), (2.758, -0.6765, 0.6496)], [], [(0, 1, 3, 2), (8, 9, 7, 6), (6, 7, 5, 4), (10, 11, 1, 0), (8, 6, 4, 10), (9, 3, 1, 11), (7, 9, 11, 5), (2, 8, 10, 0), (4, 5, 11, 10), (2, 3, 9, 8)])
_uv = me_cube_011.uv_layers.new(name='UVMap')
_uv.uv.foreach_set('vector', [0.375, 0.0, 0.625, 0.0, 0.625, 0.25, 0.375, 0.25, 0.375, 0.4367, 0.625, 0.4367, 0.625, 0.5, 0.375, 0.5, 0.375, 0.5, 0.625, 0.5, 0.625, 0.75, 0.375, 0.75, 0.375, 0.8133, 0.625, 0.8133, 0.625, 1.0, 0.375, 1.0, 0.3117, 0.5, 0.375, 0.5, 0.375, 0.75, 0.3117, 0.75, 0.6883, 0.5, 0.875, 0.5, 0.875, 0.75, 0.6883, 0.75, 0.625, 0.5, 0.6883, 0.5, 0.6883, 0.75, 0.625, 0.75, 0.125, 0.5, 0.3117, 0.5, 0.3117, 0.75, 0.125, 0.75, 0.375, 0.75, 0.625, 0.75, 0.625, 0.8133, 0.375, 0.8133, 0.375, 0.25, 0.625, 0.25, 0.625, 0.4367, 0.375, 0.4367])
me_cube_011.update()
me_cube_012 = bpy.data.meshes.new('Cube.012')
me_cube_012.from_pydata([(0.1908, -0.3851, -0.1463), (0.1908, -0.3851, 0.6496), (0.1908, 0.3851, -0.1463), (0.1908, 0.3851, 0.6496), (3.627, -0.3851, -0.1463), (3.627, -0.3851, 0.6496), (3.627, 0.3851, -0.1463), (3.627, 0.3851, 0.6496), (2.758, 0.6765, -0.1463), (2.758, 0.6765, 0.6496), (2.758, -0.6765, -0.1463), (2.758, -0.6765, 0.6496)], [], [(0, 1, 3, 2), (8, 9, 7, 6), (6, 7, 5, 4), (10, 11, 1, 0), (8, 6, 4, 10), (9, 3, 1, 11), (7, 9, 11, 5), (2, 8, 10, 0), (4, 5, 11, 10), (2, 3, 9, 8)])
_uv = me_cube_012.uv_layers.new(name='UVMap')
_uv.uv.foreach_set('vector', [0.375, 0.0, 0.625, 0.0, 0.625, 0.25, 0.375, 0.25, 0.375, 0.4367, 0.625, 0.4367, 0.625, 0.5, 0.375, 0.5, 0.375, 0.5, 0.625, 0.5, 0.625, 0.75, 0.375, 0.75, 0.375, 0.8133, 0.625, 0.8133, 0.625, 1.0, 0.375, 1.0, 0.3117, 0.5, 0.375, 0.5, 0.375, 0.75, 0.3117, 0.75, 0.6883, 0.5, 0.875, 0.5, 0.875, 0.75, 0.6883, 0.75, 0.625, 0.5, 0.6883, 0.5, 0.6883, 0.75, 0.625, 0.75, 0.125, 0.5, 0.3117, 0.5, 0.3117, 0.75, 0.125, 0.75, 0.375, 0.75, 0.625, 0.75, 0.625, 0.8133, 0.375, 0.8133, 0.375, 0.25, 0.625, 0.25, 0.625, 0.4367, 0.375, 0.4367])
me_cube_012.update()
me_cube_013 = bpy.data.meshes.new('Cube.013')
me_cube_013.from_pydata([(0.1908, -0.3851, -0.1463), (0.1908, -0.3851, 0.6496), (0.1908, 0.3851, -0.1463), (0.1908, 0.3851, 0.6496), (3.627, -0.3851, -0.1463), (3.627, -0.3851, 0.6496), (3.627, 0.3851, -0.1463), (3.627, 0.3851, 0.6496), (2.758, 0.6765, -0.1463), (2.758, 0.6765, 0.6496), (2.758, -0.6765, -0.1463), (2.758, -0.6765, 0.6496)], [], [(0, 1, 3, 2), (8, 9, 7, 6), (6, 7, 5, 4), (10, 11, 1, 0), (8, 6, 4, 10), (9, 3, 1, 11), (7, 9, 11, 5), (2, 8, 10, 0), (4, 5, 11, 10), (2, 3, 9, 8)])
_uv = me_cube_013.uv_layers.new(name='UVMap')
_uv.uv.foreach_set('vector', [0.375, 0.0, 0.625, 0.0, 0.625, 0.25, 0.375, 0.25, 0.375, 0.4367, 0.625, 0.4367, 0.625, 0.5, 0.375, 0.5, 0.375, 0.5, 0.625, 0.5, 0.625, 0.75, 0.375, 0.75, 0.375, 0.8133, 0.625, 0.8133, 0.625, 1.0, 0.375, 1.0, 0.3117, 0.5, 0.375, 0.5, 0.375, 0.75, 0.3117, 0.75, 0.6883, 0.5, 0.875, 0.5, 0.875, 0.75, 0.6883, 0.75, 0.625, 0.5, 0.6883, 0.5, 0.6883, 0.75, 0.625, 0.75, 0.125, 0.5, 0.3117, 0.5, 0.3117, 0.75, 0.125, 0.75, 0.375, 0.75, 0.625, 0.75, 0.625, 0.8133, 0.375, 0.8133, 0.375, 0.25, 0.625, 0.25, 0.625, 0.4367, 0.375, 0.4367])
me_cube_013.update()
me_cube_014 = bpy.data.meshes.new('Cube.014')
me_cube_014.from_pydata([(0.1908, -0.3851, -0.1463), (0.1908, -0.3851, 0.6496), (0.1908, 0.3851, -0.1463), (0.1908, 0.3851, 0.6496), (3.627, -0.3851, -0.1463), (3.627, -0.3851, 0.6496), (3.627, 0.3851, -0.1463), (3.627, 0.3851, 0.6496), (2.758, 0.6765, -0.1463), (2.758, 0.6765, 0.6496), (2.758, -0.6765, -0.1463), (2.758, -0.6765, 0.6496)], [], [(0, 1, 3, 2), (8, 9, 7, 6), (6, 7, 5, 4), (10, 11, 1, 0), (8, 6, 4, 10), (9, 3, 1, 11), (7, 9, 11, 5), (2, 8, 10, 0), (4, 5, 11, 10), (2, 3, 9, 8)])
_uv = me_cube_014.uv_layers.new(name='UVMap')
_uv.uv.foreach_set('vector', [0.375, 0.0, 0.625, 0.0, 0.625, 0.25, 0.375, 0.25, 0.375, 0.4367, 0.625, 0.4367, 0.625, 0.5, 0.375, 0.5, 0.375, 0.5, 0.625, 0.5, 0.625, 0.75, 0.375, 0.75, 0.375, 0.8133, 0.625, 0.8133, 0.625, 1.0, 0.375, 1.0, 0.3117, 0.5, 0.375, 0.5, 0.375, 0.75, 0.3117, 0.75, 0.6883, 0.5, 0.875, 0.5, 0.875, 0.75, 0.6883, 0.75, 0.625, 0.5, 0.6883, 0.5, 0.6883, 0.75, 0.625, 0.75, 0.125, 0.5, 0.3117, 0.5, 0.3117, 0.75, 0.125, 0.75, 0.375, 0.75, 0.625, 0.75, 0.625, 0.8133, 0.375, 0.8133, 0.375, 0.25, 0.625, 0.25, 0.625, 0.4367, 0.375, 0.4367])
me_cube_014.update()
me_cube_015 = bpy.data.meshes.new('Cube.015')
me_cube_015.from_pydata([(0.1908, -0.3851, -0.1463), (0.1908, -0.3851, 0.6496), (0.1908, 0.3851, -0.1463), (0.1908, 0.3851, 0.6496), (3.627, -0.3851, -0.1463), (3.627, -0.3851, 0.6496), (3.627, 0.3851, -0.1463), (3.627, 0.3851, 0.6496), (2.758, 0.6765, -0.1463), (2.758, 0.6765, 0.6496), (2.758, -0.6765, -0.1463), (2.758, -0.6765, 0.6496)], [], [(0, 1, 3, 2), (8, 9, 7, 6), (6, 7, 5, 4), (10, 11, 1, 0), (8, 6, 4, 10), (9, 3, 1, 11), (7, 9, 11, 5), (2, 8, 10, 0), (4, 5, 11, 10), (2, 3, 9, 8)])
_uv = me_cube_015.uv_layers.new(name='UVMap')
_uv.uv.foreach_set('vector', [0.375, 0.0, 0.625, 0.0, 0.625, 0.25, 0.375, 0.25, 0.375, 0.4367, 0.625, 0.4367, 0.625, 0.5, 0.375, 0.5, 0.375, 0.5, 0.625, 0.5, 0.625, 0.75, 0.375, 0.75, 0.375, 0.8133, 0.625, 0.8133, 0.625, 1.0, 0.375, 1.0, 0.3117, 0.5, 0.375, 0.5, 0.375, 0.75, 0.3117, 0.75, 0.6883, 0.5, 0.875, 0.5, 0.875, 0.75, 0.6883, 0.75, 0.625, 0.5, 0.6883, 0.5, 0.6883, 0.75, 0.625, 0.75, 0.125, 0.5, 0.3117, 0.5, 0.3117, 0.75, 0.125, 0.75, 0.375, 0.75, 0.625, 0.75, 0.625, 0.8133, 0.375, 0.8133, 0.375, 0.25, 0.625, 0.25, 0.625, 0.4367, 0.375, 0.4367])
me_cube_015.update()
me_cube_016 = bpy.data.meshes.new('Cube.016')
me_cube_016.from_pydata([(0.1908, -0.3851, -0.1463), (0.1908, -0.3851, 0.6496), (0.1908, 0.3851, -0.1463), (0.1908, 0.3851, 0.6496), (3.627, -0.3851, -0.1463), (3.627, -0.3851, 0.6496), (3.627, 0.3851, -0.1463), (3.627, 0.3851, 0.6496), (2.758, 0.6765, -0.1463), (2.758, 0.6765, 0.6496), (2.758, -0.6765, -0.1463), (2.758, -0.6765, 0.6496)], [], [(0, 1, 3, 2), (8, 9, 7, 6), (6, 7, 5, 4), (10, 11, 1, 0), (8, 6, 4, 10), (9, 3, 1, 11), (7, 9, 11, 5), (2, 8, 10, 0), (4, 5, 11, 10), (2, 3, 9, 8)])
_uv = me_cube_016.uv_layers.new(name='UVMap')
_uv.uv.foreach_set('vector', [0.375, 0.0, 0.625, 0.0, 0.625, 0.25, 0.375, 0.25, 0.375, 0.4367, 0.625, 0.4367, 0.625, 0.5, 0.375, 0.5, 0.375, 0.5, 0.625, 0.5, 0.625, 0.75, 0.375, 0.75, 0.375, 0.8133, 0.625, 0.8133, 0.625, 1.0, 0.375, 1.0, 0.3117, 0.5, 0.375, 0.5, 0.375, 0.75, 0.3117, 0.75, 0.6883, 0.5, 0.875, 0.5, 0.875, 0.75, 0.6883, 0.75, 0.625, 0.5, 0.6883, 0.5, 0.6883, 0.75, 0.625, 0.75, 0.125, 0.5, 0.3117, 0.5, 0.3117, 0.75, 0.125, 0.75, 0.375, 0.75, 0.625, 0.75, 0.625, 0.8133, 0.375, 0.8133, 0.375, 0.25, 0.625, 0.25, 0.625, 0.4367, 0.375, 0.4367])
me_cube_016.update()

# ---- objects
ob_exterior_wall = bpy.data.objects.new('Exterior Wall', me_plane_095)
ob_base = bpy.data.objects.new('Base', me_cube)
ob_door_r = bpy.data.objects.new('Door.R', me_plane_001)
ob_pillars = bpy.data.objects.new('Pillars', me_plane_003)
ob_door_frame = bpy.data.objects.new('Door Frame', me_plane_004)
ob_roof = bpy.data.objects.new('Roof', me_plane_005)
ob_exterior_wall_001 = bpy.data.objects.new('Exterior Wall.001', me_plane_006)
ob_cube = bpy.data.objects.new('Cube', me_cube_001)
ob_cube_001 = bpy.data.objects.new('Cube.001', me_cube_006)
ob_door_r_001 = bpy.data.objects.new('Door.R.001', me_plane_007)
ob_cube_005 = bpy.data.objects.new('Cube.005', me_cube_002)
ob_cube_006 = bpy.data.objects.new('Cube.006', me_cube_007)
ob_cube_002 = bpy.data.objects.new('Cube.002', me_cube_008)
ob_cube_003 = bpy.data.objects.new('Cube.003', me_cube_009)
ob_cube_004 = bpy.data.objects.new('Cube.004', me_cube_010)
ob_cube_007 = bpy.data.objects.new('Cube.007', me_cube_011)
ob_cube_008 = bpy.data.objects.new('Cube.008', me_cube_012)
ob_cube_009 = bpy.data.objects.new('Cube.009', me_cube_013)
ob_cube_010 = bpy.data.objects.new('Cube.010', me_cube_014)
ob_cube_011 = bpy.data.objects.new('Cube.011', me_cube_015)
ob_cube_012 = bpy.data.objects.new('Cube.012', me_cube_016)

# ---- transforms, parenting, visibility, modifiers, constraints
ob_exterior_wall.location = (-1.368, -0.6036, 3.211)
ob_exterior_wall.scale = (2.711, 2.423, 2.423)
_m = ob_exterior_wall.modifiers.new('Auto Smooth', 'NODES')
_m.node_group = ng_auto_smooth
_gi = [s.identifier for s in ng_auto_smooth.interface.items_tree if s.item_type == 'SOCKET' and s.in_out == 'INPUT']
_m[_gi[1]] = 0.5236  # Angle
ob_base.location = (-4.809, -3.141, -1.009)
ob_door_r.location = (-1.368, -0.6036, 3.211)
ob_door_r.scale = (2.711, 2.423, 2.423)
_m = ob_door_r.modifiers.new('Auto Smooth', 'NODES')
_m.node_group = ng_auto_smooth
_gi = [s.identifier for s in ng_auto_smooth.interface.items_tree if s.item_type == 'SOCKET' and s.in_out == 'INPUT']
_m[_gi[1]] = 0.5236  # Angle
ob_pillars.location = (-1.368, -0.6036, 3.211)
ob_pillars.scale = (2.711, 2.423, 2.423)
_m = ob_pillars.modifiers.new('Auto Smooth', 'NODES')
_m.node_group = ng_auto_smooth
_gi = [s.identifier for s in ng_auto_smooth.interface.items_tree if s.item_type == 'SOCKET' and s.in_out == 'INPUT']
_m[_gi[1]] = 0.5236  # Angle
ob_door_frame.location = (-1.368, -0.6036, 3.211)
ob_door_frame.scale = (2.711, 2.423, 2.423)
_m = ob_door_frame.modifiers.new('Auto Smooth', 'NODES')
_m.node_group = ng_auto_smooth
_gi = [s.identifier for s in ng_auto_smooth.interface.items_tree if s.item_type == 'SOCKET' and s.in_out == 'INPUT']
_m[_gi[1]] = 0.5236  # Angle
ob_roof.location = (-1.368, -0.6036, 3.211)
ob_roof.scale = (2.711, 2.423, 2.423)
_m = ob_roof.modifiers.new('Auto Smooth', 'NODES')
_m.node_group = ng_auto_smooth
_gi = [s.identifier for s in ng_auto_smooth.interface.items_tree if s.item_type == 'SOCKET' and s.in_out == 'INPUT']
_m[_gi[1]] = 0.5236  # Angle
ob_exterior_wall_001.location = (-1.368, -0.6036, 3.211)
ob_exterior_wall_001.scale = (2.711, 1.524, 2.423)
_m = ob_exterior_wall_001.modifiers.new('Auto Smooth', 'NODES')
_m.node_group = ng_auto_smooth
_gi = [s.identifier for s in ng_auto_smooth.interface.items_tree if s.item_type == 'SOCKET' and s.in_out == 'INPUT']
_m[_gi[1]] = 0.5236  # Angle
ob_cube.location = (-3.705, 2.366, 1.309)
ob_cube.scale = (1.0, 1.0, 0.1546)
ob_cube_001.location = (-4.422, 1.575, 0.1356)
ob_cube_001.rotation_euler = (0.0, -0.0, -0.908)
ob_door_r_001.location = (-3.203, -0.6036, 3.211)
ob_door_r_001.scale = (2.711, 2.423, 2.423)
_m = ob_door_r_001.modifiers.new('Auto Smooth', 'NODES')
_m.node_group = ng_auto_smooth
_gi = [s.identifier for s in ng_auto_smooth.interface.items_tree if s.item_type == 'SOCKET' and s.in_out == 'INPUT']
_m[_gi[1]] = 0.5236  # Angle
ob_cube_005.location = (0.8368, 1.57, 0.1568)
ob_cube_005.rotation_euler = (0.0, -0.0, -2.277)
ob_cube_006.location = (-2.702, 1.155, 0.08284)
ob_cube_006.rotation_euler = (0.0234, -0.4775, -0.2621)
ob_cube_002.location = (-3.899, -1.174, 1.014)
ob_cube_002.rotation_euler = (-0.2083, -0.1491, 0.9581)
ob_cube_003.location = (-3.619, 5.646e-05, 2.317)
ob_cube_003.rotation_euler = (0.5521, 0.09741, -0.1594)
ob_cube_004.location = (-2.987, 1.198, 2.862)
ob_cube_004.rotation_euler = (0.2165, 0.3021, -0.1394)
ob_cube_007.location = (-2.648, 0.4236, 3.857)
ob_cube_007.rotation_euler = (-0.6116, 1.103, -3.578)
ob_cube_008.location = (0.6728, -1.117, 2.954)
ob_cube_008.rotation_euler = (-0.3422, -0.1462, 2.445)
ob_cube_009.location = (1.083, 0.8521, 3.901)
ob_cube_009.rotation_euler = (0.1259, -0.1484, 3.102)
ob_cube_010.location = (-1.732, -1.433, 3.565)
ob_cube_010.rotation_euler = (0.1259, -0.1484, 2.338)
ob_cube_011.location = (0.4834, -0.3975, 3.996)
ob_cube_011.rotation_euler = (-0.2444, -0.1526, 3.158)
ob_cube_012.location = (-3.454, 1.765, 4.691)
ob_cube_012.rotation_euler = (-0.02269, -0.01314, 4.583)

# ---- collection membership
col_collection.objects.link(ob_exterior_wall)
col_collection.objects.link(ob_base)
col_collection.objects.link(ob_door_r)
col_collection.objects.link(ob_pillars)
col_collection.objects.link(ob_door_frame)
col_collection.objects.link(ob_roof)
col_collection.objects.link(ob_exterior_wall_001)
col_collection.objects.link(ob_cube)
col_collection.objects.link(ob_cube_001)
col_collection.objects.link(ob_door_r_001)
col_collection.objects.link(ob_cube_005)
col_collection.objects.link(ob_cube_006)
col_collection.objects.link(ob_cube_002)
col_collection.objects.link(ob_cube_003)
col_collection.objects.link(ob_cube_004)
col_collection.objects.link(ob_cube_007)
col_collection.objects.link(ob_cube_008)
col_collection.objects.link(ob_cube_009)
col_collection.objects.link(ob_cube_010)
col_collection.objects.link(ob_cube_011)
col_collection.objects.link(ob_cube_012)

# ---- scene / render settings (as saved in the file)
scene.frame_start = 1; scene.frame_end = 250; scene.frame_set(1)
scene.render.engine = 'BLENDER_EEVEE_NEXT'
scene.render.bake_bias = 0.0
scene.render.bake_samples = 0
scene.cycles.sampling_pattern = 'TABULATED_SOBOL'
scene.eevee.use_volume_custom_range = False
bpy.context.view_layer.update()

# ---- added for rendering (the .blend has no active camera and no usable light): camera, sun
cam_auto = bpy.data.cameras.new('AutoCamera')
cam_auto.lens = 50.0
cam_auto.sensor_width = 36.0
cam_auto.clip_end = 1337.94
ob_auto_camera = bpy.data.objects.new('AutoCamera', cam_auto)
scene.collection.objects.link(ob_auto_camera)
ob_auto_camera.location = (74.4272, -91.6251, 28.2144)
ob_auto_camera.rotation_euler = (1.09748, -7.21219e-08, 0.694738)
scene.camera = ob_auto_camera
light_auto_sun = bpy.data.lights.new('AutoSun', 'SUN')
light_auto_sun.energy = 3.0
light_auto_sun.angle = 0.0523599
ob_auto_sun = bpy.data.objects.new('AutoSun', light_auto_sun)
scene.collection.objects.link(ob_auto_sun)
ob_auto_sun.rotation_euler = (0.872665, 0.174533, 0.523599)
bpy.context.view_layer.update()
